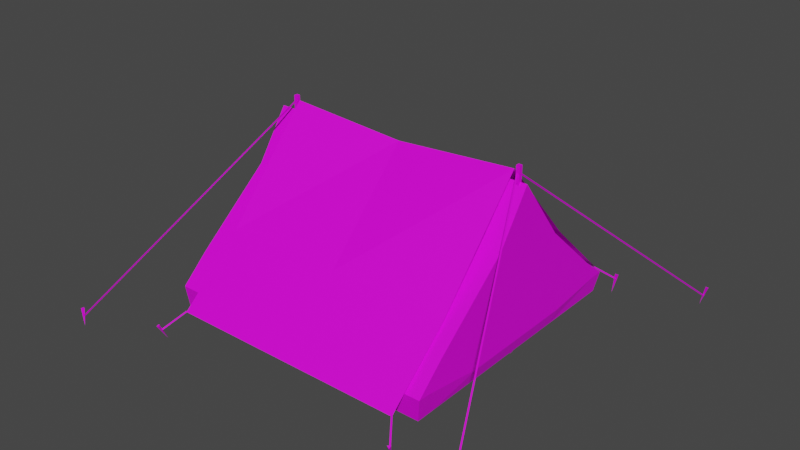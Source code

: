 # Source: TentGreen.blend  (saved by Blender 3.0.42; exported with 4.5.12 LTS)
import bpy
from mathutils import Matrix  # noqa: F401  (used for matrix-valued properties, if any)

bpy.ops.wm.read_factory_settings(use_empty=True)
scene = bpy.context.scene
scene.name = 'Scene'

# ---- collections
col_collection = bpy.data.collections.new('Collection'); scene.collection.children.link(col_collection)

# ---- images (referenced by path relative to the original .blend; pixels are not part of the script)
import os
ASSET_DIR = os.environ.get("B2B_ASSET_DIR", "")  # directory of the original .blend (textures are referenced by path, not embedded)
HERE = os.path.dirname(os.path.abspath(__file__))  # packed textures are extracted next to this script under _unpacked/

def load_image(name, relpath, width, height, colorspace="sRGB"):
    """Load a texture the original file referenced (path relative to the .blend, or extracted next to this script)."""
    p = next((c for c in (os.path.join(HERE, relpath), os.path.join(ASSET_DIR, relpath)) if relpath and os.path.exists(c)), "")
    if p:
        img = bpy.data.images.load(p, check_existing=True)
        img.name = name
    else:  # same state as the original file: an image datablock whose file is absent (Cycles renders it pink)
        img = bpy.data.images.new(name, width, height)
        img.source = "FILE"
        img.filepath = "//" + (relpath or name)
    img.colorspace_settings.name = colorspace
    return img
img_t_pallet_png = load_image('T_Pallet.png', 'T_Pallet.png', 1024, 1024, 'sRGB')

# ---- materials (node trees are filled in below, after node groups)
mat_material = bpy.data.materials.new('Material')
mat_material.alpha_threshold = 0.0
mat_material.use_transparent_shadow = False
mat_material.line_color = (0.0, 0.0, 0.0, 1.0)

# ---- material node trees
mat_material.use_nodes = True; mat_material.node_tree.nodes.clear()
_N = mat_material.node_tree.nodes; _L = mat_material.node_tree.links
n0 = _N.new('ShaderNodeOutputMaterial'); n0.name = 'Material Output'; n0.location = (300, 300)
n1 = _N.new('ShaderNodeBsdfPrincipled'); n1.name = 'Principled BSDF'; n1.location = (10, 300)
n1.distribution = 'GGX'
n1.subsurface_method = 'BURLEY'
n1.inputs[1].default_value = 0.07931
n1.inputs[2].default_value = 0.5483
n1.inputs[3].default_value = 1.45
n1.inputs[13].default_value = 0.3207
n1.inputs[27].default_value = (0.0, 0.0, 0.0, 1.0)
n1.inputs[28].default_value = 1.0
n2 = _N.new('ShaderNodeTexCoord'); n2.name = 'Texture Coordinate'; n2.location = (-692, 156)
n3 = _N.new('ShaderNodeTexImage'); n3.name = 'Image Texture'; n3.location = (-349, 128)
n3.image = img_t_pallet_png
_L.new(n1.outputs[0], n0.inputs[0])
_L.new(n2.outputs[2], n3.inputs[0])
_L.new(n2.outputs[1], n1.inputs[5])
_L.new(n3.outputs[1], n1.inputs[4])
_L.new(n3.outputs[0], n1.inputs[0])
n0.is_active_output = True

# ---- world
world_world = bpy.data.worlds.new('World'); scene.world = world_world
world_world.use_nodes = True; world_world.node_tree.nodes.clear()
_N = world_world.node_tree.nodes; _L = world_world.node_tree.links
n0 = _N.new('ShaderNodeOutputWorld'); n0.name = 'World Output'; n0.location = (300, 300)
n1 = _N.new('ShaderNodeBackground'); n1.name = 'Background'; n1.location = (10, 300)
n1.inputs[0].default_value = (0.05088, 0.05088, 0.05088, 1.0)
_L.new(n1.outputs[0], n0.inputs[0])
n0.is_active_output = True
world_world.color = (0.05088, 0.05088, 0.05088)
world_world.use_sun_shadow = False
world_world.sun_shadow_jitter_overblur = 0.0

# ---- meshes
me_plane = bpy.data.meshes.new('Plane')
me_plane.from_pydata([(-1.303, -1.288, 0.2283), (1.303, -1.288, 0.2283), (-1.303, 1.273, 0.2012), (1.303, 1.273, 0.2012), (-1.303, 0.0, 1.517), (1.303, 0.0, 1.517), (1.303, 0.4589, 0.9158), (1.303, 1.018, 0.4036), (-1.303, 1.018, 0.4036), (-1.303, 0.4589, 0.9158), (-1.303, -0.315, 1.059), (-1.303, -1.033, 0.464), (1.303, -1.033, 0.464), (1.303, -0.315, 1.059), (1.303, 0.577, 0.1347), (1.303, 1.144, 0.2012), (1.303, -0.5788, 0.1347), (1.303, -1.166, 0.2234), (-1.3, -1.249, 0.003545), (1.263, -1.249, 0.003545), (-1.3, 1.248, 0.003545), (1.263, 1.248, 0.003545), (1.263, 0.5417, 0.003545), (1.263, 1.087, 0.003545), (1.263, -0.5433, 0.003545), (1.263, -1.087, 0.003545), (-1.3, -1.305e-05, 0.003545), (1.303, -0.0008547, 0.1347), (1.263, -0.0008154, 0.003545), (-1.3, 0.5396, 0.003545), (-1.3, 1.133, 0.003545), (-1.269, 0.08216, 0.4621), (-1.289, 0.5359, 0.477), (1.204, -0.01735, -0.0319), (1.204, -0.01735, 1.656), (1.204, 0.01735, -0.0319), (1.204, 0.01735, 1.656), (1.239, -0.01735, -0.0319), (1.239, -0.01735, 1.656), (1.239, 0.01735, -0.0319), (1.239, 0.01735, 1.656), (-1.147, -0.01735, -0.0319), (-1.147, -0.01735, 1.656), (-1.147, 0.01735, -0.0319), (-1.147, 0.01735, 1.656), (-1.112, -0.01735, -0.0319), (-1.112, -0.01735, 1.656), (-1.112, 0.01735, -0.0319), (-1.112, 0.01735, 1.656), (-1.102, -1.454, 0.1241), (1.179, -1.454, 0.1241), (-1.102, 1.41, 0.1466), (1.179, 1.41, 0.1466), (-1.102, 0.0, 1.613), (1.179, 0.0, 1.613), (-1.105, -0.8347, 0.6673), (1.176, -0.8347, 0.6673), (1.176, 0.7501, 0.7685), (-1.105, 0.7501, 0.7685), (0.03821, -1.454, 0.1241), (0.03821, 1.41, 0.1466), (0.02679, 0.007709, 1.53), (0.03558, -0.8347, 0.6673), (0.0357, 0.7501, 0.7685), (1.297, -1.627, -0.01982), (1.164, -1.446, 0.1309), (1.306, -1.616, -0.02525), (1.173, -1.436, 0.1254), (1.31, -1.622, -0.01439), (1.177, -1.442, 0.1363), (-1.223, -1.639, -0.0203), (-1.09, -1.459, 0.1304), (-1.232, -1.628, -0.02573), (-1.099, -1.448, 0.1249), (-1.236, -1.634, -0.01487), (-1.103, -1.454, 0.1358), (1.298, 1.584, 2.071e-07), (1.165, 1.404, 0.1507), (1.306, 1.573, -0.005432), (1.173, 1.393, 0.1452), (1.311, 1.579, 0.005433), (1.178, 1.399, 0.1561), (-1.222, 1.584, 2.071e-07), (-1.089, 1.404, 0.1507), (-1.231, 1.573, -0.005433), (-1.097, 1.393, 0.1452), (-1.235, 1.579, 0.005433), (-1.102, 1.399, 0.1561), (-1.141, -0.01456, 1.601), (-1.962, -1.901, -0.04115), (-1.153, -0.006985, 1.598), (-1.974, -1.893, -0.04421), (-1.142, -0.003626, 1.592), (-1.963, -1.89, -0.05107), (-1.153, 0.0009864, 1.601), (-1.712, 1.444, -0.05438), (-1.139, 0.00312, 1.597), (-1.698, 1.447, -0.05768), (-1.145, -0.005546, 1.593), (-1.704, 1.438, -0.06146), (1.209, 0.00707, 1.601), (2.03, 1.893, -0.04115), (1.221, -0.0005036, 1.598), (2.043, 1.886, -0.04421), (1.21, -0.003862, 1.592), (2.032, 1.882, -0.05107), (1.221, -0.008475, 1.601), (1.78, -1.452, -0.05438), (1.207, -0.01061, 1.597), (1.766, -1.454, -0.05768), (1.213, -0.001943, 1.593), (1.772, -1.445, -0.06146), (1.767, -1.463, 0.03735), (1.75, -1.395, -0.1235), (1.795, -1.473, 0.02656), (1.794, -1.447, 0.0381), (1.286, 1.599, 0.034), (1.305, 1.525, -0.1236), (1.315, 1.612, 0.02771), (1.315, 1.587, 0.04029), (-1.242, 1.59, 0.04055), (-1.233, 1.527, -0.1231), (-1.236, 1.617, 0.02679), (-1.213, 1.601, 0.03466), (1.297, -1.648, 0.03735), (1.28, -1.58, -0.1235), (1.325, -1.658, 0.02656), (1.324, -1.632, 0.0381), (-1.217, -1.667, 0.03353), (-1.221, -1.584, -0.121), (-1.241, -1.648, 0.04052), (-1.247, -1.673, 0.02795), (2.064, 1.882, 0.03715), (2.013, 1.867, -0.1298), (2.06, 1.913, 0.03228), (2.038, 1.899, 0.04112), (-1.685, 1.46, 0.03389), (-1.704, 1.427, -0.1374), (-1.713, 1.445, 0.03648), (-1.714, 1.473, 0.03164), (-1.973, -1.911, 0.03473), (-1.963, -1.903, -0.1403), (-1.948, -1.892, 0.0338), (-1.974, -1.88, 0.03347)], [], [(8, 7, 3, 2), (10, 13, 5, 4), (4, 5, 6, 9), (9, 6, 7, 8), (0, 1, 12, 11), (11, 12, 13, 10), (7, 6, 14, 15), (27, 16, 24, 28), (14, 6, 5, 27), (15, 3, 7), (16, 13, 12, 17), (17, 12, 1), (3, 15, 23, 21), (15, 14, 22, 23), (2, 3, 21, 20), (1, 0, 18, 19), (17, 1, 19, 25), (16, 17, 25, 24), (19, 18, 26, 28, 24, 25), (14, 27, 28, 22), (27, 5, 13, 16), (28, 26, 29, 30, 20, 21, 23, 22), (9, 8, 32), (29, 26, 31, 32), (30, 8, 2, 20), (32, 31, 4, 9), (32, 8, 30, 29), (33, 34, 36, 35), (35, 36, 40, 39), (39, 40, 38, 37), (37, 38, 34, 33), (35, 39, 37, 33), (40, 36, 34, 38), (41, 42, 44, 43), (43, 44, 48, 47), (47, 48, 46, 45), (45, 46, 42, 41), (43, 47, 45, 41), (48, 44, 42, 46), (63, 57, 52, 60), (62, 56, 54, 61), (59, 50, 56, 62), (61, 54, 57, 63), (53, 61, 63, 58), (49, 59, 62, 55), (55, 62, 61, 53), (58, 63, 60, 51), (64, 65, 69, 68), (68, 69, 67, 66), (66, 67, 65, 64), (69, 65, 67), (70, 71, 75, 74), (74, 75, 73, 72), (72, 73, 71, 70), (75, 71, 73), (76, 77, 81, 80), (80, 81, 79, 78), (78, 79, 77, 76), (81, 77, 79), (82, 83, 87, 86), (86, 87, 85, 84), (84, 85, 83, 82), (87, 83, 85), (88, 89, 93, 92), (92, 93, 91, 90), (90, 91, 89, 88), (93, 89, 91), (94, 95, 99, 98), (98, 99, 97, 96), (96, 97, 95, 94), (99, 95, 97), (100, 101, 105, 104), (104, 105, 103, 102), (102, 103, 101, 100), (105, 101, 103), (106, 107, 111, 110), (110, 111, 109, 108), (108, 109, 107, 106), (111, 107, 109), (112, 113, 115), (115, 113, 114), (114, 113, 112), (112, 115, 114), (116, 117, 119), (119, 117, 118), (118, 117, 116), (116, 119, 118), (120, 121, 123), (123, 121, 122), (122, 121, 120), (120, 123, 122), (124, 125, 127), (127, 125, 126), (126, 125, 124), (124, 127, 126), (128, 129, 131), (131, 129, 130), (130, 129, 128), (128, 131, 130), (132, 133, 135), (135, 133, 134), (134, 133, 132), (132, 135, 134), (136, 137, 139), (139, 137, 138), (138, 137, 136), (136, 139, 138), (140, 141, 143), (143, 141, 142), (142, 141, 140), (140, 143, 142)])
_uv = me_plane.uv_layers.new(name='UVMap')
_uv.uv.foreach_set('vector', [0.8888, 0.8717, 0.8869, 0.8717, 0.8869, 0.8712, 0.8888, 0.8712, 0.8849, 0.8732, 0.8869, 0.8732, 0.8869, 0.8742, 0.8849, 0.8742, 0.8888, 0.8742, 0.8869, 0.8742, 0.8869, 0.8729, 0.8888, 0.8729, 0.8888, 0.8729, 0.8869, 0.8729, 0.8869, 0.8717, 0.8888, 0.8717, 0.8849, 0.8713, 0.8869, 0.8713, 0.8869, 0.8718, 0.8849, 0.8718, 0.8849, 0.8718, 0.8869, 0.8718, 0.8869, 0.8732, 0.8849, 0.8732, 0.887, 0.8768, 0.8873, 0.8756, 0.8873, 0.8774, 0.8869, 0.8772, 0.8876, 0.8774, 0.8879, 0.8774, 0.8879, 0.8777, 0.8876, 0.8777, 0.8873, 0.8774, 0.8873, 0.8756, 0.8876, 0.8742, 0.8876, 0.8774, 0.8869, 0.8772, 0.8869, 0.8772, 0.887, 0.8768, 0.8879, 0.8774, 0.8878, 0.8753, 0.8882, 0.8766, 0.8883, 0.8772, 0.8883, 0.8772, 0.8882, 0.8766, 0.8883, 0.8772, 0.8869, 0.8772, 0.8869, 0.8772, 0.887, 0.8777, 0.8869, 0.8777, 0.8869, 0.8772, 0.8873, 0.8774, 0.8873, 0.8777, 0.887, 0.8777, 0.8888, 0.8712, 0.8869, 0.8712, 0.8869, 0.8708, 0.8888, 0.8708, 0.8869, 0.8713, 0.8849, 0.8713, 0.8849, 0.8708, 0.8868, 0.8708, 0.8883, 0.8772, 0.8883, 0.8772, 0.8883, 0.8777, 0.8882, 0.8777, 0.8879, 0.8774, 0.8883, 0.8772, 0.8882, 0.8777, 0.8879, 0.8777, 0.8908, 0.8761, 0.8908, 0.8741, 0.8915, 0.8741, 0.8915, 0.8761, 0.8912, 0.8761, 0.8909, 0.8761, 0.8873, 0.8774, 0.8876, 0.8774, 0.8876, 0.8777, 0.8873, 0.8777, 0.8876, 0.8774, 0.8876, 0.8742, 0.8878, 0.8753, 0.8879, 0.8774, 0.8915, 0.8761, 0.8915, 0.8741, 0.8918, 0.8741, 0.8922, 0.8741, 0.8922, 0.8741, 0.8922, 0.8761, 0.8921, 0.8761, 0.8918, 0.8761, 0.8934, 0.8762, 0.8931, 0.875, 0.8934, 0.8752, 0.8934, 0.8741, 0.8937, 0.8741, 0.8937, 0.8752, 0.8934, 0.8752, 0.8931, 0.8741, 0.8931, 0.875, 0.893, 0.8746, 0.893, 0.8741, 0.8934, 0.8752, 0.8937, 0.8752, 0.8937, 0.8776, 0.8934, 0.8762, 0.8934, 0.8752, 0.8931, 0.875, 0.8931, 0.8741, 0.8934, 0.8741, 0.4547, 0.8547, 0.4547, 0.8561, 0.4533, 0.8561, 0.4533, 0.8547, 0.4547, 0.8561, 0.4547, 0.8574, 0.4533, 0.8574, 0.4533, 0.8561, 0.4561, 0.8547, 0.4561, 0.8561, 0.4547, 0.8561, 0.4547, 0.8547, 0.4561, 0.8561, 0.4561, 0.8574, 0.4547, 0.8574, 0.4547, 0.8561, 0.4533, 0.8574, 0.4547, 0.8574, 0.4547, 0.8588, 0.4533, 0.8588, 0.4561, 0.8547, 0.4574, 0.8547, 0.4574, 0.8561, 0.4561, 0.8561, 0.4574, 0.8561, 0.4574, 0.8574, 0.4561, 0.8574, 0.4561, 0.8561, 0.4561, 0.8574, 0.4561, 0.8588, 0.4547, 0.8588, 0.4547, 0.8574, 0.4574, 0.8574, 0.4574, 0.8588, 0.4561, 0.8588, 0.4561, 0.8574, 0.4547, 0.8588, 0.4547, 0.8601, 0.4533, 0.8601, 0.4533, 0.8588, 0.4574, 0.8547, 0.4588, 0.8547, 0.4588, 0.8561, 0.4574, 0.8561, 0.4547, 0.8588, 0.4561, 0.8588, 0.4561, 0.8601, 0.4547, 0.8601, 0.861, 0.9539, 0.861, 0.955, 0.8604, 0.955, 0.8604, 0.9539, 0.8595, 0.9539, 0.8595, 0.9528, 0.8604, 0.9528, 0.8603, 0.9539, 0.8589, 0.9539, 0.8589, 0.9528, 0.8595, 0.9528, 0.8595, 0.9539, 0.8617, 0.9539, 0.8618, 0.955, 0.861, 0.955, 0.861, 0.9539, 0.8618, 0.9528, 0.8617, 0.9539, 0.861, 0.9539, 0.861, 0.9528, 0.8589, 0.955, 0.8589, 0.9539, 0.8595, 0.9539, 0.8595, 0.955, 0.8595, 0.955, 0.8595, 0.9539, 0.8603, 0.9539, 0.8604, 0.955, 0.861, 0.9528, 0.861, 0.9539, 0.8604, 0.9539, 0.8604, 0.9528, 0.5129, 0.6353, 0.5129, 0.6347, 0.5129, 0.6347, 0.5129, 0.6353, 0.5132, 0.6353, 0.5132, 0.6347, 0.5132, 0.6347, 0.5132, 0.6353, 0.5131, 0.6351, 0.5131, 0.6347, 0.5132, 0.6347, 0.5132, 0.6351, 0.513, 0.6353, 0.513, 0.6353, 0.513, 0.6353, 0.5129, 0.6353, 0.5129, 0.6347, 0.513, 0.6347, 0.513, 0.6353, 0.513, 0.6353, 0.513, 0.6347, 0.513, 0.6347, 0.513, 0.6353, 0.5131, 0.6353, 0.5131, 0.6347, 0.5131, 0.6347, 0.5131, 0.6353, 0.5131, 0.6351, 0.5131, 0.6352, 0.5131, 0.6352, 0.513, 0.6347, 0.513, 0.6353, 0.513, 0.6353, 0.513, 0.6347, 0.5131, 0.6347, 0.5131, 0.6352, 0.513, 0.6352, 0.513, 0.6347, 0.5131, 0.6353, 0.5131, 0.6347, 0.5131, 0.6347, 0.5131, 0.6353, 0.5131, 0.6352, 0.5131, 0.6353, 0.5131, 0.6353, 0.5129, 0.6353, 0.5129, 0.6347, 0.5129, 0.6347, 0.5129, 0.6353, 0.5132, 0.6347, 0.5132, 0.6353, 0.5132, 0.6353, 0.5132, 0.6347, 0.5132, 0.6347, 0.5132, 0.6351, 0.5132, 0.6351, 0.5132, 0.6347, 0.5131, 0.6352, 0.5131, 0.6353, 0.513, 0.6353, 0.5126, 0.6347, 0.5126, 0.6407, 0.5125, 0.6407, 0.5125, 0.6347, 0.5128, 0.6347, 0.5128, 0.6407, 0.5128, 0.6407, 0.5128, 0.6347, 0.5127, 0.6347, 0.5127, 0.6407, 0.5126, 0.6407, 0.5126, 0.6347, 0.5131, 0.6352, 0.5131, 0.6352, 0.5132, 0.6352, 0.5129, 0.6398, 0.5129, 0.6347, 0.5129, 0.6347, 0.5129, 0.6398, 0.5128, 0.6347, 0.5128, 0.6398, 0.5128, 0.6398, 0.5128, 0.6347, 0.5127, 0.6398, 0.5127, 0.6347, 0.5127, 0.6347, 0.5127, 0.6398, 0.5131, 0.6352, 0.5132, 0.6351, 0.5132, 0.6352, 0.5126, 0.6407, 0.5126, 0.6347, 0.5126, 0.6347, 0.5126, 0.6407, 0.5127, 0.6406, 0.5127, 0.6347, 0.5128, 0.6347, 0.5128, 0.6406, 0.5126, 0.6407, 0.5126, 0.6347, 0.5126, 0.6347, 0.5126, 0.6407, 0.5131, 0.6352, 0.5131, 0.6352, 0.5132, 0.6352, 0.5128, 0.6398, 0.5128, 0.6347, 0.5129, 0.6347, 0.5129, 0.6398, 0.5128, 0.6347, 0.5128, 0.6396, 0.5128, 0.6396, 0.5128, 0.6347, 0.5127, 0.6347, 0.5127, 0.6398, 0.5127, 0.6398, 0.5127, 0.6347, 0.5131, 0.6353, 0.5132, 0.6352, 0.5132, 0.6353, 0.4861, 0.7907, 0.4861, 0.791, 0.486, 0.7907, 0.4865, 0.7907, 0.4866, 0.7905, 0.4866, 0.7907, 0.4863, 0.7907, 0.4864, 0.7905, 0.4864, 0.7907, 0.4862, 0.791, 0.4862, 0.791, 0.4862, 0.791, 0.4862, 0.7907, 0.4863, 0.7905, 0.4863, 0.7907, 0.4865, 0.7907, 0.4865, 0.7905, 0.4865, 0.7907, 0.4863, 0.7907, 0.4863, 0.7909, 0.4863, 0.7908, 0.4863, 0.7909, 0.4863, 0.791, 0.4863, 0.791, 0.4866, 0.7905, 0.4866, 0.7907, 0.4866, 0.7905, 0.4862, 0.791, 0.4862, 0.7907, 0.4862, 0.791, 0.4863, 0.7907, 0.4863, 0.7905, 0.4863, 0.7907, 0.4861, 0.791, 0.4861, 0.791, 0.4861, 0.791, 0.4865, 0.7907, 0.4865, 0.791, 0.4865, 0.7907, 0.4863, 0.791, 0.4864, 0.7907, 0.4864, 0.791, 0.4864, 0.7907, 0.4864, 0.7905, 0.4864, 0.7907, 0.4865, 0.791, 0.4865, 0.791, 0.4864, 0.791, 0.4861, 0.7909, 0.4861, 0.7907, 0.4861, 0.791, 0.4863, 0.7907, 0.4863, 0.791, 0.4862, 0.7907, 0.4864, 0.7907, 0.4865, 0.7905, 0.4865, 0.7907, 0.4866, 0.7908, 0.4866, 0.7908, 0.4866, 0.7908, 0.4861, 0.7905, 0.4861, 0.7907, 0.4861, 0.7905, 0.4866, 0.7907, 0.4866, 0.791, 0.4865, 0.7907, 0.4862, 0.7907, 0.4862, 0.7905, 0.4862, 0.7907, 0.4866, 0.7908, 0.4866, 0.7909, 0.4866, 0.7909, 0.4861, 0.7907, 0.4862, 0.7905, 0.4862, 0.7907, 0.4864, 0.791, 0.4864, 0.7907, 0.4864, 0.791, 0.4866, 0.791, 0.4866, 0.7907, 0.4866, 0.791, 0.4863, 0.791, 0.4863, 0.791, 0.4863, 0.791, 0.486, 0.7907, 0.4861, 0.7905, 0.4861, 0.7907, 0.4864, 0.791, 0.4865, 0.7907, 0.4865, 0.791, 0.4862, 0.7907, 0.4862, 0.791, 0.4861, 0.7907, 0.4866, 0.7908, 0.4866, 0.7908, 0.4866, 0.7907])
me_plane.materials.append(mat_material)
me_plane.use_remesh_fix_poles = True
me_plane.use_remesh_preserve_attributes = False
me_plane.update()

# ---- objects
ob_tent = bpy.data.objects.new('Tent', me_plane)

# ---- transforms, parenting, visibility, modifiers, constraints
ob_tent.location = (0.0, 0.0, 0.0)

# ---- collection membership
col_collection.objects.link(ob_tent)

# ---- scene / render settings (as saved in the file)
scene.frame_start = 1; scene.frame_end = 250; scene.frame_set(1)
scene.render.engine = 'BLENDER_EEVEE_NEXT'
scene.cycles.use_denoising = False
scene.cycles.samples = 128
scene.cycles.sampling_pattern = 'TABULATED_SOBOL'
scene.cycles.use_adaptive_sampling = False
scene.cycles.use_light_tree = False
scene.view_settings.view_transform = 'Filmic'
bpy.context.view_layer.update()

# ---- added for rendering (the .blend has no active camera and no usable light): camera, sun
cam_auto = bpy.data.cameras.new('AutoCamera')
cam_auto.lens = 50.0
cam_auto.sensor_width = 36.0
cam_auto.clip_end = 1000.0
ob_auto_camera = bpy.data.objects.new('AutoCamera', cam_auto)
scene.collection.objects.link(ob_auto_camera)
ob_auto_camera.location = (5.45316, -6.48881, 5.0842)
ob_auto_camera.rotation_euler = (1.09748, -7.21219e-08, 0.694738)
scene.camera = ob_auto_camera
light_auto_sun = bpy.data.lights.new('AutoSun', 'SUN')
light_auto_sun.energy = 3.0
light_auto_sun.angle = 0.0523599
ob_auto_sun = bpy.data.objects.new('AutoSun', light_auto_sun)
scene.collection.objects.link(ob_auto_sun)
ob_auto_sun.rotation_euler = (0.872665, 0.174533, 0.523599)
bpy.context.view_layer.update()
